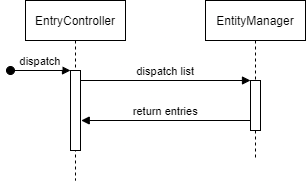

The diagram above was exported from draw.io. Its source (the exported page's mxGraphModel, read from the mxfile embedded in the PNG):
<mxGraphModel dx="494" dy="232" grid="1" gridSize="10" guides="1" tooltips="1" connect="1" arrows="1" fold="1" page="1" pageScale="1" pageWidth="850" pageHeight="1100" math="0" shadow="0">
  <root>
    <mxCell id="0" />
    <mxCell id="1" parent="0" />
    <mxCell id="3nuBFxr9cyL0pnOWT2aG-1" value="EntryController" style="shape=umlLifeline;perimeter=lifelinePerimeter;container=1;collapsible=0;recursiveResize=0;rounded=0;shadow=0;strokeWidth=1;" parent="1" vertex="1">
      <mxGeometry x="120" y="80" width="100" height="180" as="geometry" />
    </mxCell>
    <mxCell id="3nuBFxr9cyL0pnOWT2aG-2" value="" style="points=[];perimeter=orthogonalPerimeter;rounded=0;shadow=0;strokeWidth=1;" parent="3nuBFxr9cyL0pnOWT2aG-1" vertex="1">
      <mxGeometry x="45" y="70" width="10" height="80" as="geometry" />
    </mxCell>
    <mxCell id="3nuBFxr9cyL0pnOWT2aG-3" value="dispatch" style="verticalAlign=bottom;startArrow=oval;endArrow=block;startSize=8;shadow=0;strokeWidth=1;" parent="3nuBFxr9cyL0pnOWT2aG-1" target="3nuBFxr9cyL0pnOWT2aG-2" edge="1">
      <mxGeometry relative="1" as="geometry">
        <mxPoint x="-15" y="70" as="sourcePoint" />
      </mxGeometry>
    </mxCell>
    <mxCell id="3nuBFxr9cyL0pnOWT2aG-5" value="EntityManager" style="shape=umlLifeline;perimeter=lifelinePerimeter;container=1;collapsible=0;recursiveResize=0;rounded=0;shadow=0;strokeWidth=1;" parent="1" vertex="1">
      <mxGeometry x="300" y="80" width="100" height="160" as="geometry" />
    </mxCell>
    <mxCell id="3nuBFxr9cyL0pnOWT2aG-6" value="" style="points=[];perimeter=orthogonalPerimeter;rounded=0;shadow=0;strokeWidth=1;" parent="3nuBFxr9cyL0pnOWT2aG-5" vertex="1">
      <mxGeometry x="45" y="80" width="10" height="50" as="geometry" />
    </mxCell>
    <mxCell id="3nuBFxr9cyL0pnOWT2aG-8" value="dispatch list" style="verticalAlign=bottom;endArrow=block;entryX=0;entryY=0;shadow=0;strokeWidth=1;" parent="1" source="3nuBFxr9cyL0pnOWT2aG-2" target="3nuBFxr9cyL0pnOWT2aG-6" edge="1">
      <mxGeometry relative="1" as="geometry">
        <mxPoint x="275" y="160" as="sourcePoint" />
      </mxGeometry>
    </mxCell>
    <mxCell id="3nuBFxr9cyL0pnOWT2aG-9" value="return entries" style="verticalAlign=bottom;endArrow=block;entryX=1.074;entryY=0.625;shadow=0;strokeWidth=1;entryDx=0;entryDy=0;entryPerimeter=0;" parent="1" source="3nuBFxr9cyL0pnOWT2aG-6" edge="1" target="3nuBFxr9cyL0pnOWT2aG-2">
      <mxGeometry relative="1" as="geometry">
        <mxPoint x="240" y="200" as="sourcePoint" />
        <mxPoint x="180" y="200" as="targetPoint" />
      </mxGeometry>
    </mxCell>
  </root>
</mxGraphModel>